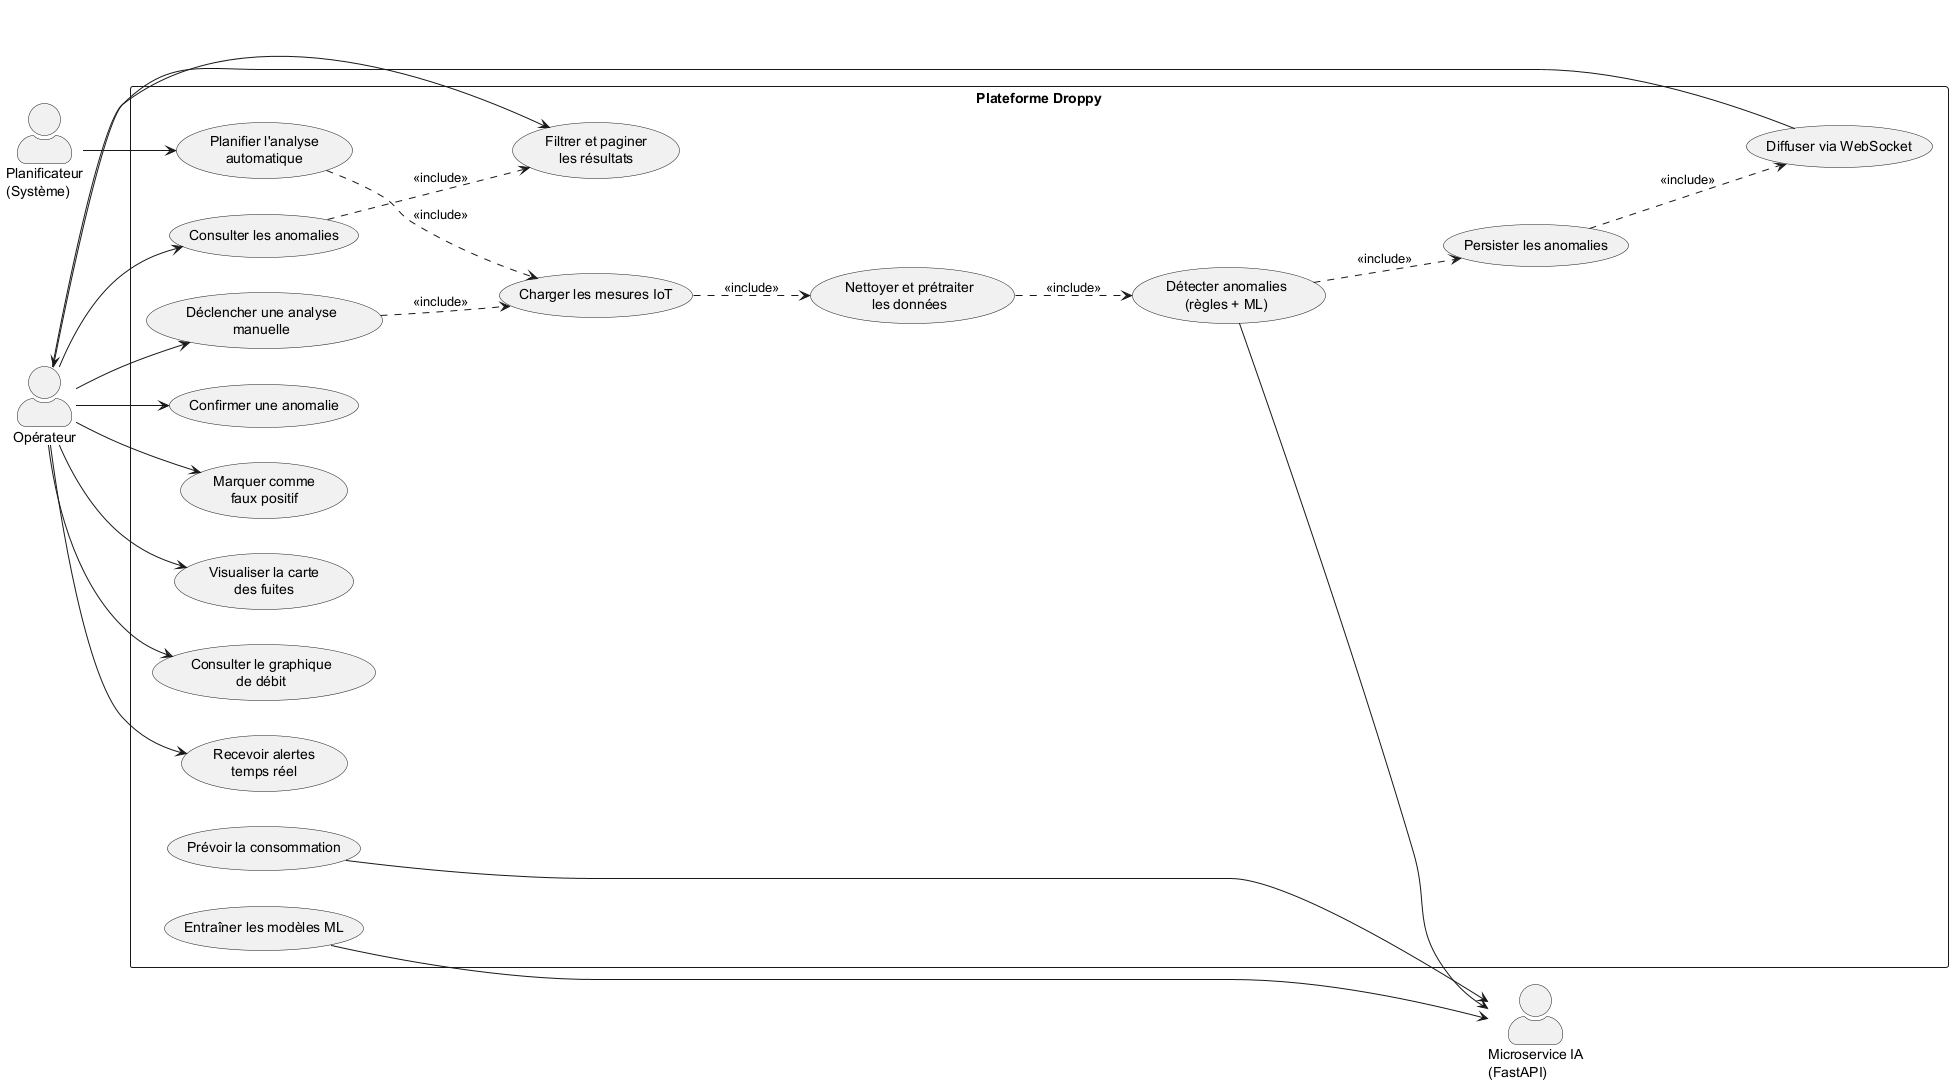

The diagram above was rendered by PlantUML. Its source (embedded in the PNG):
@startuml usecase
left to right direction
skinparam actorStyle awesome

actor "Opérateur" as Operateur
actor "Planificateur\n(Système)" as Scheduler
actor "Microservice IA\n(FastAPI)" as IA

rectangle "Plateforme Droppy" {
  usecase "Consulter les anomalies" as UC1
  usecase "Filtrer et paginer\nles résultats" as UC2
  usecase "Confirmer une anomalie" as UC3
  usecase "Marquer comme\nfaux positif" as UC4
  usecase "Visualiser la carte\ndes fuites" as UC5
  usecase "Consulter le graphique\nde débit" as UC6
  usecase "Recevoir alertes\ntemps réel" as UC7
  usecase "Déclencher une analyse\nmanuelle" as UC8
  usecase "Planifier l'analyse\nautomatique" as UC9
  usecase "Charger les mesures IoT" as UC10
  usecase "Nettoyer et prétraiter\nles données" as UC11
  usecase "Détecter anomalies\n(règles + ML)" as UC12
  usecase "Entraîner les modèles ML" as UC13
  usecase "Prévoir la consommation" as UC14
  usecase "Persister les anomalies" as UC15
  usecase "Diffuser via WebSocket" as UC16
}

Operateur --> UC1
Operateur --> UC2
Operateur --> UC3
Operateur --> UC4
Operateur --> UC5
Operateur --> UC6
Operateur --> UC7
Operateur --> UC8

Scheduler --> UC9

UC1 ..> UC2 : <<include>>
UC8 ..> UC10 : <<include>>
UC9 ..> UC10 : <<include>>
UC10 ..> UC11 : <<include>>
UC11 ..> UC12 : <<include>>
UC12 --> IA
UC13 --> IA
UC14 --> IA
UC12 ..> UC15 : <<include>>
UC15 ..> UC16 : <<include>>
UC16 --> Operateur
@enduml